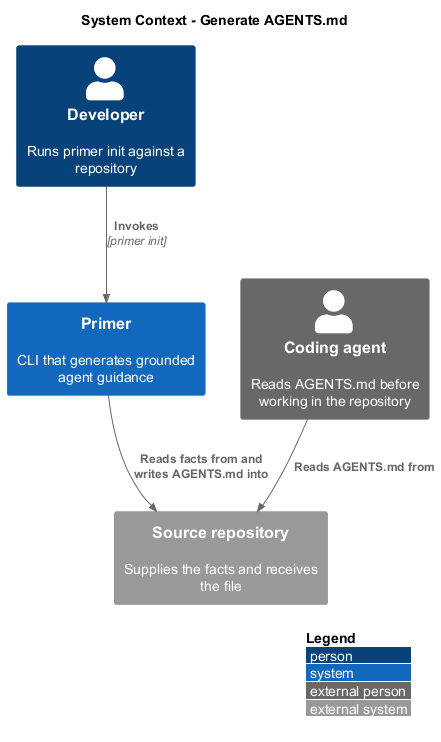

The diagram above was rendered by PlantUML. Its source (embedded in the PNG):
@startuml
!include <C4/C4_Context>
LAYOUT_WITH_LEGEND()
title System Context - Generate AGENTS.md

Person(dev, "Developer", "Runs primer init against a repository")
Person_Ext(agent, "Coding agent", "Reads AGENTS.md before working in the repository")
System(primer, "Primer", "CLI that generates grounded agent guidance")
System_Ext(repo, "Source repository", "Supplies the facts and receives the file")

Rel(dev, primer, "Invokes", "primer init")
Rel(primer, repo, "Reads facts from and writes AGENTS.md into")
Rel(agent, repo, "Reads AGENTS.md from")
@enduml